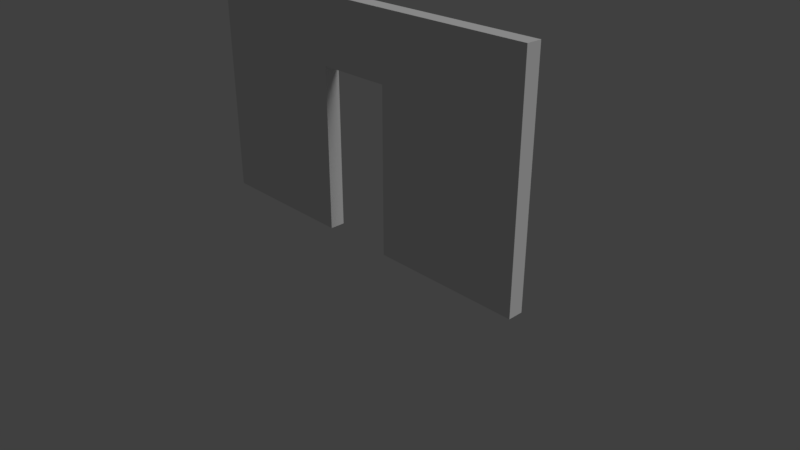 # Source: SM_WallDoorway_5X3X0.20.blend  (saved by Blender 2.79.0; exported with 4.5.12 LTS)
import bpy
from mathutils import Matrix  # noqa: F401  (used for matrix-valued properties, if any)

bpy.ops.wm.read_factory_settings(use_empty=True)
scene = bpy.context.scene
scene.name = 'Scene'

# ---- collections
col_collection_1 = bpy.data.collections.new('Collection 1'); scene.collection.children.link(col_collection_1)

# ---- world
world_world = bpy.data.worlds.new('World'); scene.world = world_world
world_world.color = (0.05088, 0.05088, 0.05088)
world_world.use_sun_shadow = False
world_world.sun_shadow_jitter_overblur = 0.0
world_world.cycles.sampling_method = 'MANUAL'

# ---- cameras
cam_camera = bpy.data.cameras.new('Camera')
cam_camera.clip_end = 100.0
cam_camera.lens = 35.0
cam_camera.sensor_width = 32.0
cam_camera.sensor_height = 18.0
cam_camera.ortho_scale = 7.314
cam_camera.dof.focus_distance = 0.0

# ---- lights
light_lamp = bpy.data.lights.new('Lamp', 'SUN')
light_lamp.transmission_factor = 0.0
light_lamp.cutoff_distance = 30.0
light_lamp.angle = 0.4121
light_lamp.energy = 1.0
light_lamp.shadow_buffer_clip_start = 1.001
light_lamp.shadow_soft_size = 0.209
light_lamp.shadow_cascade_max_distance = 1000.0

# ---- meshes
me_sm_walldoorway_5x3x0_20 = bpy.data.meshes.new('SM_WallDoorway_5X3X0.20')
me_sm_walldoorway_5x3x0_20.from_pydata([(-2.5, 0.0, 0.0), (2.5, 0.0, 0.0), (0.5, 0.0, 0.0), (-0.5, -2.384e-07, 3.0), (-2.5, -2.384e-07, 3.0), (-2.5, 0.0, 2.15), (-2.5, -5.96e-08, 0.75), (-1.0, 0.0, 0.0), (1.0, -0.2, -1.49e-08), (1.0, 0.0, 0.0), (2.5, -5.96e-08, 0.75), (2.5, 0.0, 2.15), (2.5, -2.384e-07, 3.0), (-0.5, 0.0, 2.15), (-0.5, -5.96e-08, 0.75), (-0.5, 0.0, 0.0), (-1.0, -5.96e-08, 0.75), (-1.0, 0.0, 2.15), (-1.0, -2.384e-07, 3.0), (-2.5, -0.2, 0.0), (0.0, 0.0, 2.15), (0.0, -2.384e-07, 3.0), (1.0, -5.96e-08, 0.75), (1.0, 0.0, 2.15), (1.0, -2.384e-07, 3.0), (0.5, -5.96e-08, 0.75), (0.5, 0.0, 2.15), (0.5, -2.384e-07, 3.0), (-2.5, -1.192e-07, 1.5), (2.5, -1.192e-07, 1.5), (-0.5, -1.192e-07, 1.5), (-1.0, -1.192e-07, 1.5), (-2.5, -0.2, 0.75), (1.0, -1.192e-07, 1.5), (0.5, -1.192e-07, 1.5), (2.5, -0.2, 0.0), (-0.5, -0.2, -1.49e-08), (-0.5, -0.2, 0.75), (1.0, -0.2, 0.75), (0.5, -0.2, 0.75), (-2.5, -0.2, 3.0), (-2.5, -0.2, 2.15), (-2.5, -0.2, 1.5), (-1.0, -0.2, -1.49e-08), (0.5, -0.2, -1.49e-08), (2.5, -0.2, 0.75), (2.5, -0.2, 1.5), (2.5, -0.2, 2.15), (2.5, -0.2, 3.0), (-0.5, -0.2, 1.5), (-0.5, -0.2, 2.15), (-0.5, -0.2, 3.0), (0.0, -0.2, 2.15), (-1.0, -0.2, 0.75), (-1.0, -0.2, 1.5), (-1.0, -0.2, 2.15), (-1.0, -0.2, 3.0), (0.0, -0.2, 3.0), (1.0, -0.2, 1.5), (1.0, -0.2, 2.15), (1.0, -0.2, 3.0), (0.5, -0.2, 2.15), (0.5, -0.2, 3.0), (0.5, -0.2, 1.5)], [], [(7, 16, 14, 15), (20, 21, 27, 26), (17, 18, 3, 13), (31, 17, 13, 30), (0, 6, 16, 7), (28, 5, 17, 31), (5, 4, 18, 17), (19, 43, 53, 32), (52, 61, 62, 57), (13, 3, 21, 20), (2, 25, 22, 9), (34, 26, 23, 33), (26, 27, 24, 23), (9, 22, 10, 1), (33, 23, 11, 29), (23, 24, 12, 11), (55, 50, 51, 56), (42, 54, 55, 41), (43, 36, 37, 53), (22, 33, 29, 10), (25, 34, 33, 22), (54, 49, 50, 55), (6, 28, 31, 16), (16, 31, 30, 14), (41, 55, 56, 40), (50, 52, 57, 51), (44, 8, 38, 39), (63, 58, 59, 61), (61, 59, 60, 62), (8, 35, 45, 38), (58, 46, 47, 59), (59, 47, 48, 60), (38, 45, 46, 58), (39, 38, 58, 63), (32, 53, 54, 42), (53, 37, 49, 54), (9, 1, 35, 8), (7, 15, 36, 43), (10, 29, 46, 45), (2, 9, 8, 44), (21, 3, 51, 57), (12, 24, 60, 48), (15, 14, 37, 36), (14, 30, 49, 37), (1, 10, 45, 35), (3, 18, 56, 51), (29, 11, 47, 46), (24, 27, 62, 60), (11, 12, 48, 47), (4, 5, 41, 40), (20, 26, 61, 52), (30, 13, 50, 49), (26, 34, 63, 61), (28, 6, 32, 42), (27, 21, 57, 62), (34, 25, 39, 63), (25, 2, 44, 39), (0, 7, 43, 19), (6, 0, 19, 32), (13, 20, 52, 50), (18, 4, 40, 56), (5, 28, 42, 41)])
me_sm_walldoorway_5x3x0_20.use_remesh_preserve_volume = False
me_sm_walldoorway_5x3x0_20.use_remesh_preserve_attributes = False
me_sm_walldoorway_5x3x0_20.use_mirror_vertex_groups = False
me_sm_walldoorway_5x3x0_20.update()

# ---- objects
ob_sm_walldoorway_5x3x0_20 = bpy.data.objects.new('SM_WallDoorway_5X3X0.20', me_sm_walldoorway_5x3x0_20)
ob_lamp = bpy.data.objects.new('Lamp', light_lamp)
ob_camera = bpy.data.objects.new('Camera', cam_camera)

# ---- transforms, parenting, visibility, modifiers, constraints
ob_sm_walldoorway_5x3x0_20.location = (0.0, 0.0, 0.0)
ob_sm_walldoorway_5x3x0_20.lineart.crease_threshold = 0.0
ob_lamp.location = (0.03206, -0.002963, 6.776)
ob_lamp.rotation_euler = (0.6503, 0.05522, 1.866)
ob_lamp.lock_rotations_4d = False
ob_lamp.empty_display_type = 'ARROWS'
ob_lamp.color = (0.0, 0.0, 0.0, 0.0)
ob_lamp.lineart.crease_threshold = 0.0
ob_camera.location = (7.481, -6.508, 5.088)
ob_camera.rotation_euler = (1.109, 0.0, 0.8149)
ob_camera.lock_rotations_4d = False
ob_camera.empty_display_type = 'ARROWS'
ob_camera.color = (0.0, 0.0, 0.0, 0.0)
ob_camera.display_type = 'WIRE'
ob_camera.lineart.crease_threshold = 0.0

# ---- collection membership
col_collection_1.objects.link(ob_sm_walldoorway_5x3x0_20)
col_collection_1.objects.link(ob_lamp)
col_collection_1.objects.link(ob_camera)

# ---- scene / render settings (as saved in the file)
scene.camera = ob_camera
scene.frame_start = 1; scene.frame_end = 250; scene.frame_set(1)
scene.render.engine = 'CYCLES'
scene.render.resolution_percentage = 50
scene.render.fps = 60
scene.render.dither_intensity = 0.0
scene.cycles.use_denoising = False
scene.cycles.samples = 256
scene.cycles.sampling_pattern = 'TABULATED_SOBOL'
scene.cycles.light_sampling_threshold = 0.0
scene.cycles.use_adaptive_sampling = False
scene.cycles.use_light_tree = False
scene.cycles.blur_glossy = 0.0
scene.cycles.sample_clamp_indirect = 0.0
scene.view_settings.view_transform = 'Standard'
bpy.context.view_layer.update()
